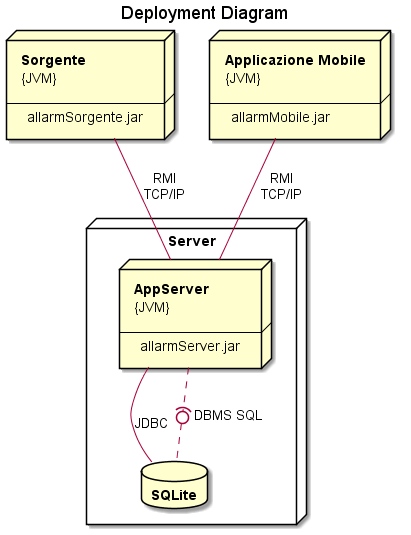

The diagram above was rendered by PlantUML. Its source (embedded in the PNG):
@startuml
title Deployment Diagram

node Sorgente  [
<b>Sorgente
{JVM}

---
allarmSorgente.jar
]

node AppMobile[
<b>Applicazione Mobile
{JVM}

---
allarmMobile.jar
]

node Server {
    node Server [
    <b>AppServer
    {JVM}

    ---
    allarmServer.jar
    ]

    database DB [
    <b>SQLite
    ]
}

Sorgente -- Server : RMI\nTCP/IP
AppMobile -- Server : RMI\nTCP/IP
Server -- DB : \lJDBC
Server .(0. DB :  "  DBMS SQL"
@enduml